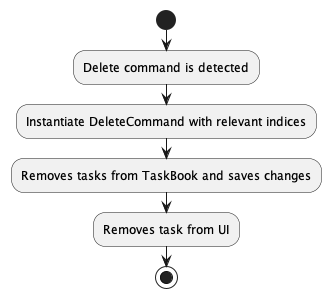

The diagram above was rendered by PlantUML. Its source (embedded in the PNG):
@startuml
start

:Delete command is detected;
:Instantiate DeleteCommand with relevant indices;
:Removes tasks from TaskBook and saves changes;
:Removes task from UI;

stop
@enduml